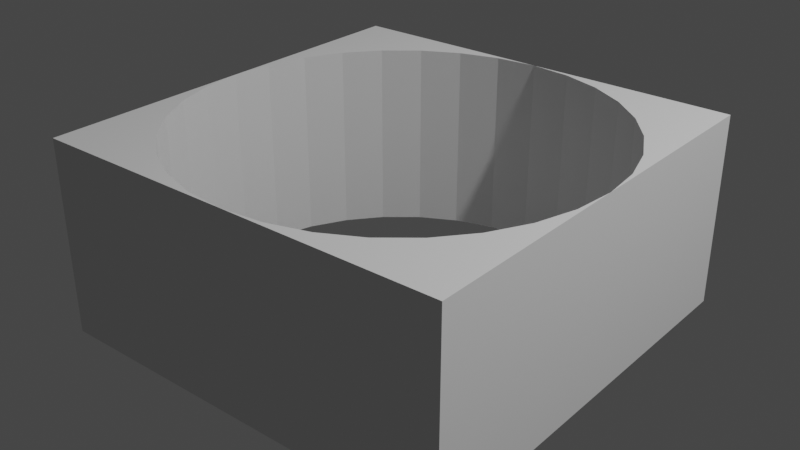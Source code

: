# Source: untitled.blend  (saved by Blender 3.5.10; exported with 4.5.12 LTS)
import bpy
from mathutils import Matrix  # noqa: F401  (used for matrix-valued properties, if any)

bpy.ops.wm.read_factory_settings(use_empty=True)
scene = bpy.context.scene
scene.name = 'Scene'

# ---- collections
col_collection = bpy.data.collections.new('Collection'); scene.collection.children.link(col_collection)

# ---- world
world_world = bpy.data.worlds.new('World'); scene.world = world_world
world_world.use_nodes = True; world_world.node_tree.nodes.clear()
_N = world_world.node_tree.nodes; _L = world_world.node_tree.links
n0 = _N.new('ShaderNodeOutputWorld'); n0.name = 'World Output'; n0.location = (300, 300)
n1 = _N.new('ShaderNodeBackground'); n1.name = 'Background'; n1.location = (10, 300)
n1.inputs[0].default_value = (0.05088, 0.05088, 0.05088, 1.0)
_L.new(n1.outputs[0], n0.inputs[0])
n0.is_active_output = True
world_world.color = (0.05088, 0.05088, 0.05088)
world_world.use_sun_shadow = False
world_world.sun_shadow_jitter_overblur = 0.0

# ---- lights
light_light = bpy.data.lights.new('Light', 'POINT')
light_light.transmission_factor = 0.0
light_light.energy = 1000.0
light_light.shadow_soft_size = 0.1
light_light.shadow_maximum_resolution = 0.006
light_light.use_absolute_resolution = True

# ---- meshes
me_plane = bpy.data.meshes.new('Plane')
me_plane.from_pydata([(-1.0, -1.0, 0.0), (1.0, -1.0, 0.0), (-1.0, 1.0, 0.0), (1.0, 1.0, 0.0), (0.0, 1.0, 0.0), (-0.1951, 0.9808, 0.0), (-0.3827, 0.9239, 0.0), (-0.5556, 0.8315, 0.0), (-0.7071, 0.7071, 0.0), (-0.8315, 0.5556, 0.0), (-0.9239, 0.3827, 0.0), (-0.9808, 0.1951, 0.0), (-1.0, 0.0, 0.0), (-0.9808, -0.1951, 0.0), (-0.9239, -0.3827, 0.0), (-0.8315, -0.5556, 0.0), (-0.7071, -0.7071, 0.0), (-0.5556, -0.8315, 0.0), (-0.3827, -0.9239, 0.0), (-0.1951, -0.9808, 0.0), (0.0, -1.0, 0.0), (0.1951, -0.9808, 0.0), (0.3827, -0.9239, 0.0), (0.5556, -0.8315, 0.0), (0.7071, -0.7071, 0.0), (0.8315, -0.5556, 0.0), (0.9239, -0.3827, 0.0), (0.9808, -0.1951, 0.0), (1.0, 0.0, 0.0), (0.9808, 0.1951, 0.0), (0.9239, 0.3827, 0.0), (0.8315, 0.5556, 0.0), (0.7071, 0.7071, 0.0), (0.5556, 0.8315, 0.0), (0.3827, 0.9239, 0.0), (0.1951, 0.9808, 0.0), (1.0, 1.0, 0.9233), (0.0, 1.0, 0.9233), (-1.0, 1.0, 0.9233), (-1.0, 0.0, 0.9233), (-1.0, -1.0, 0.9233), (-0.1951, 0.9808, 0.9233), (-0.3827, 0.9239, 0.9233), (-0.5556, 0.8315, 0.9233), (-0.7071, 0.7071, 0.9233), (-0.8315, 0.5556, 0.9233), (-0.9239, 0.3827, 0.9233), (-0.9808, 0.1951, 0.9233), (-0.9808, -0.1951, 0.9233), (-0.9239, -0.3827, 0.9233), (-0.8315, -0.5556, 0.9233), (-0.7071, -0.7071, 0.9233), (-0.5556, -0.8315, 0.9233), (-0.3827, -0.9239, 0.9233), (-0.1951, -0.9808, 0.9233), (0.0, -1.0, 0.9233), (0.1951, -0.9808, 0.9233), (0.3827, -0.9239, 0.9233), (0.5556, -0.8315, 0.9233), (0.7071, -0.7071, 0.9233), (0.8315, -0.5556, 0.9233), (0.9239, -0.3827, 0.9233), (0.9808, -0.1951, 0.9233), (1.0, 0.0, 0.9233), (0.9808, 0.1951, 0.9233), (0.9239, 0.3827, 0.9233), (0.8315, 0.5556, 0.9233), (0.7071, 0.7071, 0.9233), (0.5556, 0.8315, 0.9233), (0.3827, 0.9239, 0.9233), (0.1951, 0.9808, 0.9233), (1.0, -1.0, 0.9233)], [], [(29, 28, 3, 4, 35, 34, 33, 32, 31, 30), (21, 20, 1, 28, 27, 26, 25, 24, 23, 22), (13, 12, 0, 20, 19, 18, 17, 16, 15, 14), (5, 4, 2, 12, 11, 10, 9, 8, 7, 6), (64, 65, 66, 67, 68, 69, 70, 37, 36, 63), (56, 57, 58, 59, 60, 61, 62, 63, 71, 55), (48, 49, 50, 51, 52, 53, 54, 55, 40, 39), (41, 42, 43, 44, 45, 46, 47, 39, 38, 37), (25, 26, 61, 60), (12, 13, 48, 39), (20, 0, 40, 55), (26, 27, 62, 61), (13, 14, 49, 48), (4, 3, 36, 37), (27, 28, 63, 62), (14, 15, 50, 49), (2, 4, 37, 38), (28, 29, 64, 63), (15, 16, 51, 50), (12, 2, 38, 39), (29, 30, 65, 64), (16, 17, 52, 51), (0, 12, 39, 40), (30, 31, 66, 65), (17, 18, 53, 52), (4, 5, 41, 37), (31, 32, 67, 66), (18, 19, 54, 53), (5, 6, 42, 41), (32, 33, 68, 67), (19, 20, 55, 54), (6, 7, 43, 42), (33, 34, 69, 68), (20, 21, 56, 55), (7, 8, 44, 43), (34, 35, 70, 69), (21, 22, 57, 56), (8, 9, 45, 44), (35, 4, 37, 70), (22, 23, 58, 57), (9, 10, 46, 45), (3, 28, 63, 36), (23, 24, 59, 58), (10, 11, 47, 46), (28, 1, 71, 63), (24, 25, 60, 59), (11, 12, 39, 47), (1, 20, 55, 71)])
me_plane.update()

# ---- objects
ob_light = bpy.data.objects.new('Light', light_light)
ob_plane = bpy.data.objects.new('Plane', me_plane)

# ---- transforms, parenting, visibility, modifiers, constraints
ob_light.location = (4.076, 1.005, 5.904)
ob_light.rotation_euler = (0.6503, 0.05522, 1.866)
ob_light.lock_rotations_4d = False
ob_light.empty_display_type = 'ARROWS'
ob_light.color = (0.0, 0.0, 0.0, 0.0)
ob_light.lineart.crease_threshold = 0.0
ob_plane.location = (0.0, 0.0, 0.0)

# ---- collection membership
col_collection.objects.link(ob_light)
col_collection.objects.link(ob_plane)

# ---- scene / render settings (as saved in the file)
scene.frame_start = 1; scene.frame_end = 250; scene.frame_set(1)
scene.render.engine = 'BLENDER_EEVEE_NEXT'
scene.cycles.sampling_pattern = 'TABULATED_SOBOL'
scene.view_settings.view_transform = 'Filmic'
bpy.context.view_layer.update()

# ---- added for rendering (the .blend has no active camera): camera
cam_auto = bpy.data.cameras.new('AutoCamera')
cam_auto.lens = 50.0
cam_auto.sensor_width = 36.0
cam_auto.clip_end = 1000.0
ob_auto_camera = bpy.data.objects.new('AutoCamera', cam_auto)
scene.collection.objects.link(ob_auto_camera)
ob_auto_camera.location = (2.75284, -3.3034, 2.66393)
ob_auto_camera.rotation_euler = (1.09748, -7.21219e-08, 0.694738)
scene.camera = ob_auto_camera
bpy.context.view_layer.update()
